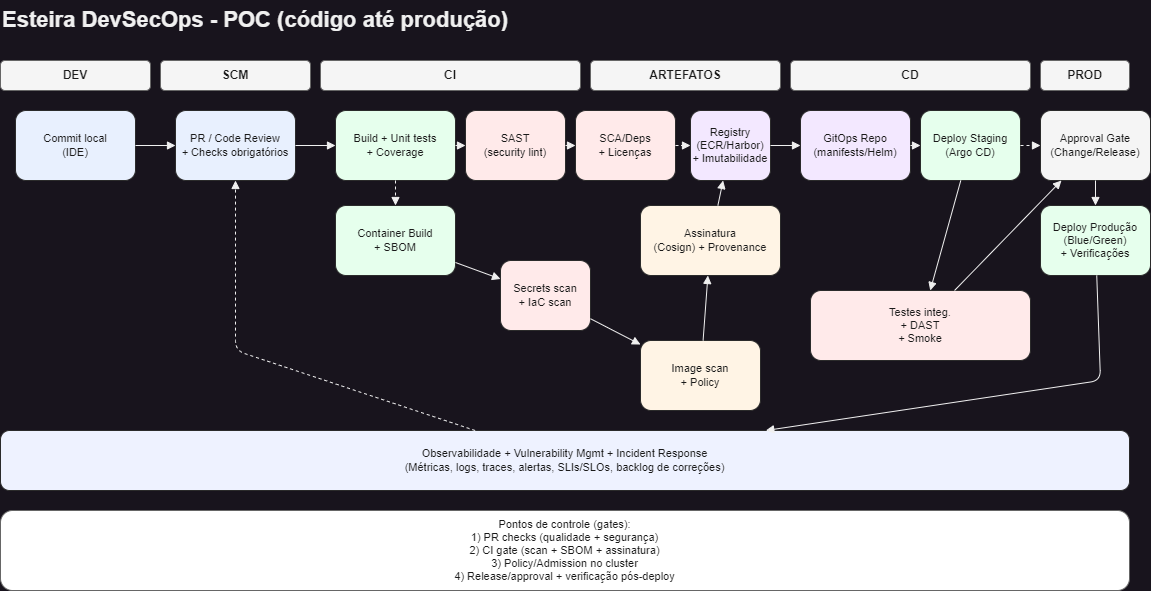

The diagram above was exported from draw.io. Its source (the exported page's mxGraphModel, read from the mxfile embedded in the PNG):
<mxGraphModel dx="1674" dy="907" grid="1" gridSize="10" guides="1" tooltips="1" connect="1" arrows="1" fold="1" page="1" pageScale="1" pageWidth="1169" pageHeight="827" math="0" shadow="0">
  <root>
    <mxCell id="0" />
    <mxCell id="1" parent="0" />
    <mxCell id="2" value="Esteira DevSecOps - POC (código até produção)" style="text;html=1;align=left;verticalAlign=middle;whiteSpace=wrap;strokeColor=none;fillColor=none;fontSize=22;fontStyle=1;" parent="1" vertex="1">
      <mxGeometry x="20" y="20" width="1129" height="40" as="geometry" />
    </mxCell>
    <mxCell id="3" value="&lt;font color=&quot;#1a1a1a&quot;&gt;DEV&lt;/font&gt;" style="rounded=1;whiteSpace=wrap;html=1;strokeColor=#666666;strokeWidth=1;fillColor=#f5f5f5;fontStyle=1;fontSize=12;" parent="1" vertex="1">
      <mxGeometry x="20" y="80" width="150" height="30" as="geometry" />
    </mxCell>
    <mxCell id="4" value="&lt;font color=&quot;#1a1a1a&quot;&gt;SCM&lt;/font&gt;" style="rounded=1;whiteSpace=wrap;html=1;strokeColor=#666666;strokeWidth=1;fillColor=#f5f5f5;fontStyle=1;fontSize=12;" parent="1" vertex="1">
      <mxGeometry x="180" y="80" width="150" height="30" as="geometry" />
    </mxCell>
    <mxCell id="5" value="&lt;font color=&quot;#1a1a1a&quot;&gt;CI&lt;/font&gt;" style="rounded=1;whiteSpace=wrap;html=1;strokeColor=#666666;strokeWidth=1;fillColor=#f5f5f5;fontStyle=1;fontSize=12;" parent="1" vertex="1">
      <mxGeometry x="340" y="80" width="260" height="30" as="geometry" />
    </mxCell>
    <mxCell id="6" value="&lt;font color=&quot;#1a1a1a&quot;&gt;ARTEFATOS&lt;/font&gt;" style="rounded=1;whiteSpace=wrap;html=1;strokeColor=#666666;strokeWidth=1;fillColor=#f5f5f5;fontStyle=1;fontSize=12;" parent="1" vertex="1">
      <mxGeometry x="610" y="80" width="190" height="30" as="geometry" />
    </mxCell>
    <mxCell id="7" value="&lt;font color=&quot;#1a1a1a&quot;&gt;CD&lt;/font&gt;" style="rounded=1;whiteSpace=wrap;html=1;strokeColor=#666666;strokeWidth=1;fillColor=#f5f5f5;fontStyle=1;fontSize=12;" parent="1" vertex="1">
      <mxGeometry x="810" y="80" width="240" height="30" as="geometry" />
    </mxCell>
    <mxCell id="8" value="&lt;font color=&quot;#1a1a1a&quot;&gt;PROD&lt;/font&gt;" style="rounded=1;whiteSpace=wrap;html=1;strokeColor=#666666;strokeWidth=1;fillColor=#f5f5f5;fontStyle=1;fontSize=12;" parent="1" vertex="1">
      <mxGeometry x="1060" y="80" width="89" height="30" as="geometry" />
    </mxCell>
    <mxCell id="9" value="&lt;font color=&quot;#1a1a1a&quot;&gt;Commit local&lt;br&gt;(IDE)&lt;/font&gt;" style="rounded=1;whiteSpace=wrap;html=1;strokeColor=#2b2b2b;strokeWidth=1;fontSize=11;fillColor=#e8f0fe;" parent="1" vertex="1">
      <mxGeometry x="35" y="130" width="120" height="70" as="geometry" />
    </mxCell>
    <mxCell id="10" value="&lt;font color=&quot;#1a1a1a&quot;&gt;PR / Code Review&lt;br&gt;+ Checks obrigatórios&lt;/font&gt;" style="rounded=1;whiteSpace=wrap;html=1;strokeColor=#2b2b2b;strokeWidth=1;fontSize=11;fillColor=#e8f0fe;" parent="1" vertex="1">
      <mxGeometry x="195" y="130" width="120" height="70" as="geometry" />
    </mxCell>
    <mxCell id="11" value="&lt;font color=&quot;#1a1a1a&quot;&gt;Build + Unit tests&lt;br&gt;+ Coverage&lt;/font&gt;" style="rounded=1;whiteSpace=wrap;html=1;strokeColor=#2b2b2b;strokeWidth=1;fontSize=11;fillColor=#e6ffed;" parent="1" vertex="1">
      <mxGeometry x="355" y="130" width="120" height="70" as="geometry" />
    </mxCell>
    <mxCell id="12" value="&lt;font color=&quot;#1a1a1a&quot;&gt;SAST&lt;br&gt;(security lint)&lt;/font&gt;" style="rounded=1;whiteSpace=wrap;html=1;strokeColor=#2b2b2b;strokeWidth=1;fontSize=11;fillColor=#ffeaea;" parent="1" vertex="1">
      <mxGeometry x="485" y="130" width="100" height="70" as="geometry" />
    </mxCell>
    <mxCell id="13" value="&lt;font color=&quot;#1a1a1a&quot;&gt;SCA/Deps&lt;br&gt;+ Licenças&lt;/font&gt;" style="rounded=1;whiteSpace=wrap;html=1;strokeColor=#2b2b2b;strokeWidth=1;fontSize=11;fillColor=#ffeaea;" parent="1" vertex="1">
      <mxGeometry x="595" y="130" width="100" height="70" as="geometry" />
    </mxCell>
    <mxCell id="14" value="&lt;font color=&quot;#1a1a1a&quot;&gt;Container Build&lt;br&gt;+ SBOM&lt;/font&gt;" style="rounded=1;whiteSpace=wrap;html=1;strokeColor=#2b2b2b;strokeWidth=1;fontSize=11;fillColor=#e6ffed;" parent="1" vertex="1">
      <mxGeometry x="355" y="225" width="120" height="70" as="geometry" />
    </mxCell>
    <mxCell id="15" value="&lt;font color=&quot;#1a1a1a&quot;&gt;Secrets scan&lt;br&gt;+ IaC scan&lt;/font&gt;" style="rounded=1;whiteSpace=wrap;html=1;strokeColor=#2b2b2b;strokeWidth=1;fontSize=11;fillColor=#ffeaea;" parent="1" vertex="1">
      <mxGeometry x="520" y="280" width="90" height="70" as="geometry" />
    </mxCell>
    <mxCell id="16" value="&lt;font color=&quot;#1a1a1a&quot;&gt;Image scan&lt;br&gt;+ Policy&lt;/font&gt;" style="rounded=1;whiteSpace=wrap;html=1;strokeColor=#2b2b2b;strokeWidth=1;fontSize=11;fillColor=#fff4e5;" parent="1" vertex="1">
      <mxGeometry x="660" y="360" width="120" height="70" as="geometry" />
    </mxCell>
    <mxCell id="17" value="&lt;font color=&quot;#1a1a1a&quot;&gt;Assinatura&lt;br&gt;(Cosign) + Provenance&lt;/font&gt;" style="rounded=1;whiteSpace=wrap;html=1;strokeColor=#2b2b2b;strokeWidth=1;fontSize=11;fillColor=#fff4e5;" parent="1" vertex="1">
      <mxGeometry x="660" y="225" width="140" height="70" as="geometry" />
    </mxCell>
    <mxCell id="18" value="&lt;font color=&quot;#1a1a1a&quot;&gt;Registry&lt;br&gt;(ECR/Harbor)&lt;br&gt;+ Imutabilidade&lt;/font&gt;" style="rounded=1;whiteSpace=wrap;html=1;strokeColor=#2b2b2b;strokeWidth=1;fontSize=11;fillColor=#f3e8ff;" parent="1" vertex="1">
      <mxGeometry x="710" y="130" width="80" height="70" as="geometry" />
    </mxCell>
    <mxCell id="19" value="&lt;font color=&quot;#1a1a1a&quot;&gt;GitOps Repo&lt;br&gt;(manifests/Helm)&lt;/font&gt;" style="rounded=1;whiteSpace=wrap;html=1;strokeColor=#2b2b2b;strokeWidth=1;fontSize=11;fillColor=#f3e8ff;" parent="1" vertex="1">
      <mxGeometry x="820" y="130" width="110" height="70" as="geometry" />
    </mxCell>
    <mxCell id="20" value="&lt;font color=&quot;#1a1a1a&quot;&gt;Deploy Staging&lt;br&gt;(Argo CD)&lt;/font&gt;" style="rounded=1;whiteSpace=wrap;html=1;strokeColor=#2b2b2b;strokeWidth=1;fontSize=11;fillColor=#e6ffed;" parent="1" vertex="1">
      <mxGeometry x="940" y="130" width="100" height="70" as="geometry" />
    </mxCell>
    <mxCell id="21" value="&lt;font color=&quot;#1a1a1a&quot;&gt;Testes integ.&lt;br&gt;+ DAST&lt;br&gt;+ Smoke&lt;/font&gt;" style="rounded=1;whiteSpace=wrap;html=1;strokeColor=#2b2b2b;strokeWidth=1;fontSize=11;fillColor=#ffeaea;" parent="1" vertex="1">
      <mxGeometry x="830" y="310" width="220" height="70" as="geometry" />
    </mxCell>
    <mxCell id="22" value="&lt;font color=&quot;#1a1a1a&quot;&gt;Approval Gate&lt;br&gt;(Change/Release)&lt;/font&gt;" style="rounded=1;whiteSpace=wrap;html=1;strokeColor=#2b2b2b;strokeWidth=1;fontSize=11;fillColor=#f5f5f5;" parent="1" vertex="1">
      <mxGeometry x="1060" y="130" width="110" height="70" as="geometry" />
    </mxCell>
    <mxCell id="23" value="&lt;font color=&quot;#1a1a1a&quot;&gt;Deploy Produção&lt;br&gt;(Blue/Green)&lt;br&gt;+ Verificações&lt;/font&gt;" style="rounded=1;whiteSpace=wrap;html=1;strokeColor=#2b2b2b;strokeWidth=1;fontSize=11;fillColor=#e6ffed;" parent="1" vertex="1">
      <mxGeometry x="1060" y="225" width="110" height="70" as="geometry" />
    </mxCell>
    <mxCell id="24" value="" style="endArrow=block;html=1;rounded=0;strokeWidth=1;" parent="1" source="9" target="10" edge="1">
      <mxGeometry relative="1" as="geometry" />
    </mxCell>
    <mxCell id="25" value="" style="endArrow=block;html=1;rounded=0;strokeWidth=1;" parent="1" source="10" target="11" edge="1">
      <mxGeometry relative="1" as="geometry" />
    </mxCell>
    <mxCell id="26" value="" style="endArrow=block;html=1;strokeWidth=1;dashed=1;" parent="1" source="11" target="14" edge="1">
      <mxGeometry relative="1" as="geometry" />
    </mxCell>
    <mxCell id="27" value="" style="endArrow=block;html=1;rounded=0;strokeWidth=1;" parent="1" source="11" target="12" edge="1">
      <mxGeometry relative="1" as="geometry" />
    </mxCell>
    <mxCell id="28" value="" style="endArrow=block;html=1;rounded=0;strokeWidth=1;" parent="1" source="12" target="13" edge="1">
      <mxGeometry relative="1" as="geometry" />
    </mxCell>
    <mxCell id="29" value="" style="endArrow=block;html=1;strokeWidth=1;dashed=1;" parent="1" source="13" target="18" edge="1">
      <mxGeometry relative="1" as="geometry" />
    </mxCell>
    <mxCell id="30" value="" style="endArrow=block;html=1;rounded=0;strokeWidth=1;" parent="1" source="14" target="15" edge="1">
      <mxGeometry relative="1" as="geometry" />
    </mxCell>
    <mxCell id="31" value="" style="endArrow=block;html=1;rounded=0;strokeWidth=1;" parent="1" source="15" target="16" edge="1">
      <mxGeometry relative="1" as="geometry" />
    </mxCell>
    <mxCell id="32" value="" style="endArrow=block;html=1;rounded=0;strokeWidth=1;" parent="1" source="16" target="17" edge="1">
      <mxGeometry relative="1" as="geometry" />
    </mxCell>
    <mxCell id="33" value="" style="endArrow=block;html=1;rounded=0;strokeWidth=1;" parent="1" source="17" target="18" edge="1">
      <mxGeometry relative="1" as="geometry" />
    </mxCell>
    <mxCell id="34" value="" style="endArrow=block;html=1;rounded=0;strokeWidth=1;" parent="1" source="18" target="19" edge="1">
      <mxGeometry relative="1" as="geometry" />
    </mxCell>
    <mxCell id="35" value="" style="endArrow=block;html=1;rounded=0;strokeWidth=1;" parent="1" source="19" target="20" edge="1">
      <mxGeometry relative="1" as="geometry" />
    </mxCell>
    <mxCell id="36" value="" style="endArrow=block;html=1;strokeWidth=1;dashed=1;" parent="1" source="20" target="22" edge="1">
      <mxGeometry relative="1" as="geometry" />
    </mxCell>
    <mxCell id="37" value="" style="endArrow=block;html=1;rounded=0;strokeWidth=1;" parent="1" source="22" target="23" edge="1">
      <mxGeometry relative="1" as="geometry" />
    </mxCell>
    <mxCell id="38" value="" style="endArrow=block;html=1;rounded=0;strokeWidth=1;" parent="1" source="20" target="21" edge="1">
      <mxGeometry relative="1" as="geometry" />
    </mxCell>
    <mxCell id="39" value="" style="endArrow=block;html=1;rounded=0;strokeWidth=1;" parent="1" source="21" target="22" edge="1">
      <mxGeometry relative="1" as="geometry" />
    </mxCell>
    <mxCell id="40" value="&lt;font color=&quot;#1a1a1a&quot;&gt;Observabilidade + Vulnerability Mgmt + Incident Response&lt;br&gt;(Métricas, logs, traces, alertas, SLIs/SLOs, backlog de correções)&lt;/font&gt;" style="rounded=1;whiteSpace=wrap;html=1;strokeColor=#2b2b2b;strokeWidth=1;fontSize=11;fillColor=#eef2ff;" parent="1" vertex="1">
      <mxGeometry x="20" y="450" width="1129" height="60" as="geometry" />
    </mxCell>
    <mxCell id="41" value="" style="endArrow=block;html=1;strokeWidth=1;" parent="1" source="23" target="40" edge="1">
      <mxGeometry relative="1" as="geometry">
        <Array as="points">
          <mxPoint x="1120" y="400" />
        </Array>
      </mxGeometry>
    </mxCell>
    <mxCell id="42" value="" style="endArrow=block;html=1;strokeWidth=1;dashed=1;" parent="1" source="40" target="10" edge="1">
      <mxGeometry relative="1" as="geometry">
        <Array as="points">
          <mxPoint x="255" y="370" />
        </Array>
      </mxGeometry>
    </mxCell>
    <mxCell id="43" value="&lt;font color=&quot;#1a1a1a&quot;&gt;Pontos de controle (gates):&lt;br&gt;1) PR checks (qualidade + segurança)&lt;br&gt;2) CI gate (scan + SBOM + assinatura)&lt;br&gt;3) Policy/Admission no cluster&lt;br&gt;4) Release/approval + verificação pós-deploy&lt;/font&gt;" style="rounded=1;whiteSpace=wrap;html=1;strokeColor=#666666;strokeWidth=1;fontSize=11;fillColor=#ffffff;" parent="1" vertex="1">
      <mxGeometry x="20" y="530" width="1129" height="80" as="geometry" />
    </mxCell>
  </root>
</mxGraphModel>